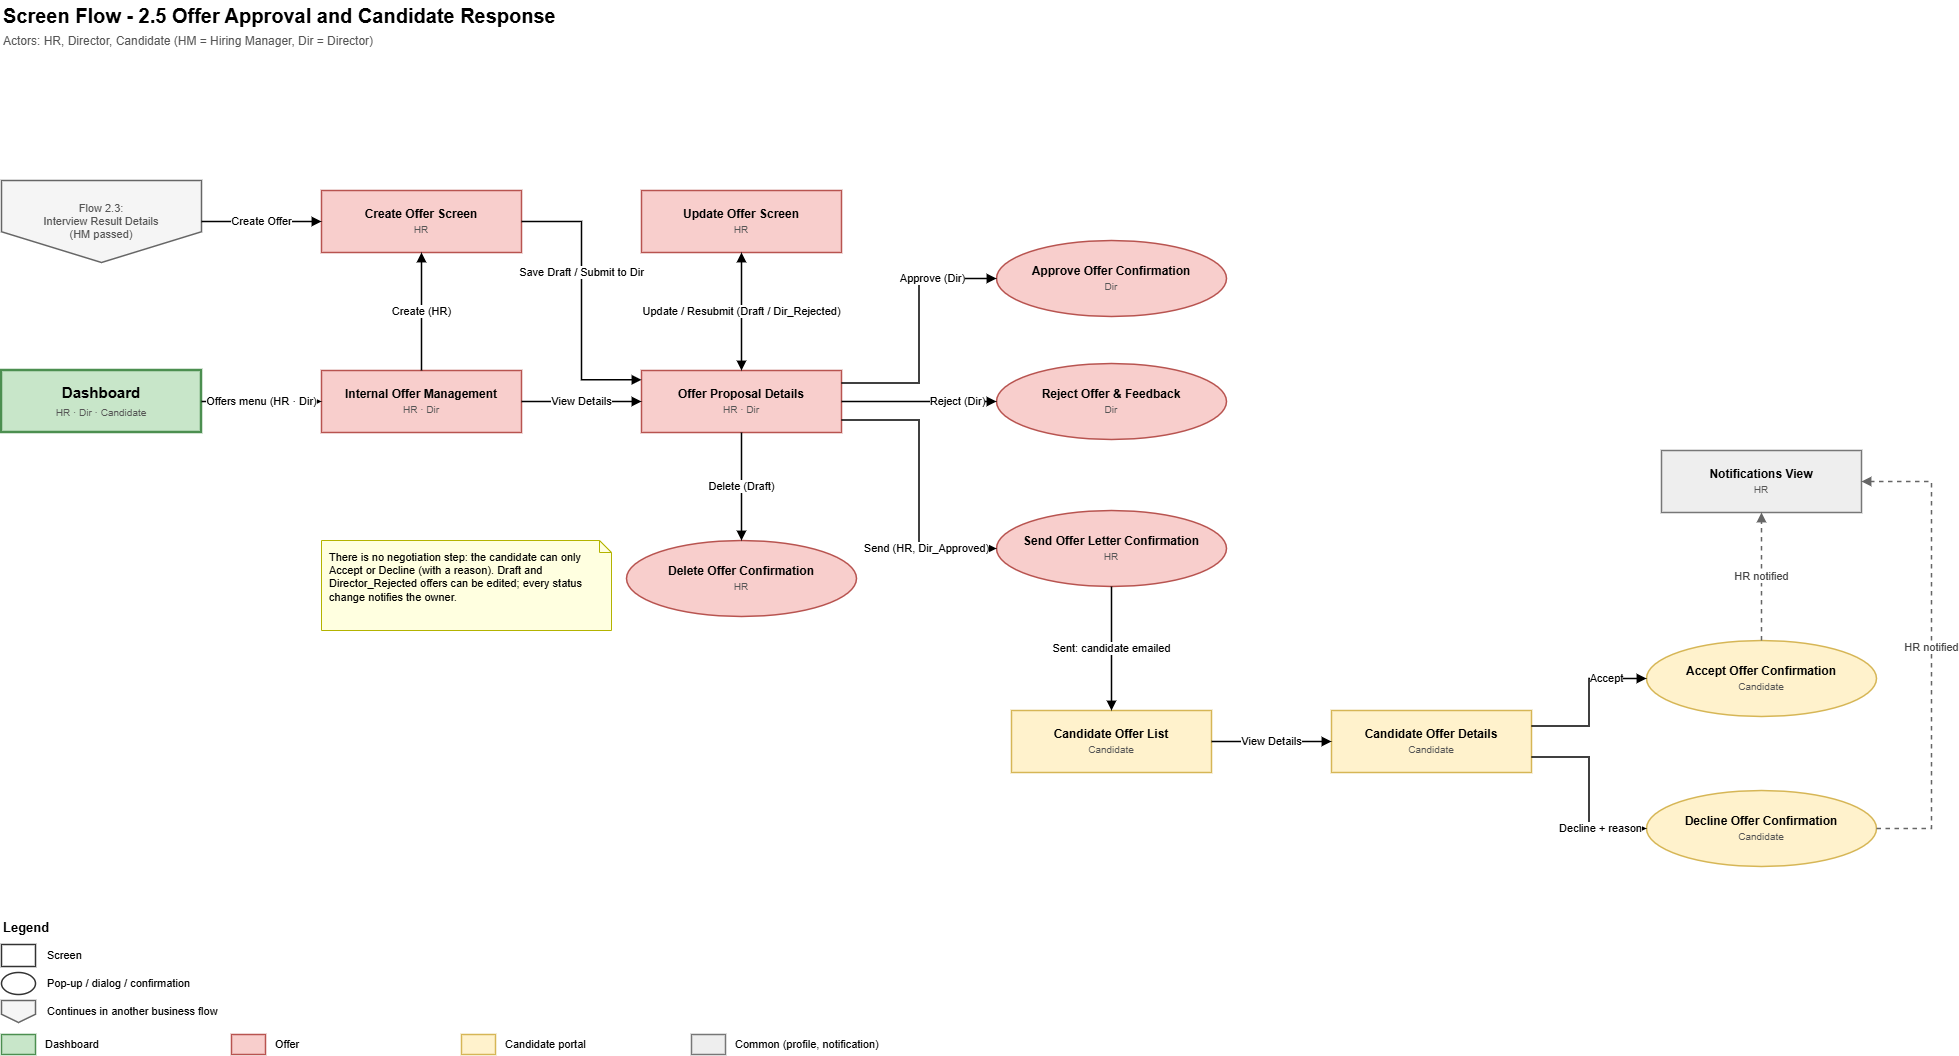

The diagram above was exported from draw.io. Its source (the exported page's mxGraphModel, read from the mxfile embedded in the PNG):
<mxGraphModel dx="2138" dy="1498" grid="1" gridSize="10" guides="1" tooltips="1" connect="1" arrows="1" fold="1" page="0" pageScale="1" pageWidth="1654" pageHeight="1169" math="0" shadow="0">
  <root>
    <mxCell id="0" />
    <mxCell id="1" parent="0" />
    <mxCell id="title" parent="1" style="text;html=1;fontStyle=1;fontSize=20;align=left;verticalAlign=middle;" value="Screen Flow - 2.5 Offer Approval and Candidate Response" vertex="1">
      <mxGeometry height="30" width="1200" x="30" y="-70" as="geometry" />
    </mxCell>
    <mxCell id="actors" parent="1" style="text;html=1;fontSize=12;fontColor=#555555;align=left;verticalAlign=middle;" value="Actors: HR, Director, Candidate   (HM = Hiring Manager, Dir = Director)" vertex="1">
      <mxGeometry height="22" width="1400" x="30" y="-40" as="geometry" />
    </mxCell>
    <mxCell id="cvref" parent="1" style="shape=offPageConnector;whiteSpace=wrap;html=1;fillColor=#F5F5F5;strokeColor=#666666;strokeWidth=1.5;fontSize=11;" value="&lt;font color=&quot;#555555&quot;&gt;Flow 2.3:&lt;br&gt;Interview Result Details&lt;br&gt;(HM passed)&lt;/font&gt;" vertex="1">
      <mxGeometry height="82" width="200" x="30" y="110" as="geometry" />
    </mxCell>
    <mxCell id="dash" parent="1" style="rounded=0;whiteSpace=wrap;html=1;fillColor=#C8E6C9;strokeColor=#4C8F50;strokeWidth=1.5;fontSize=12;strokeWidth=2.5;fontSize=15;" value="&lt;b&gt;Dashboard&lt;/b&gt;&lt;br&gt;&lt;font style=&quot;font-size:10px&quot; color=&quot;#555555&quot;&gt;HR · Dir · Candidate&lt;/font&gt;" vertex="1">
      <mxGeometry height="62" width="200" x="30" y="300" as="geometry" />
    </mxCell>
    <mxCell id="create" parent="1" style="rounded=0;whiteSpace=wrap;html=1;fillColor=#F8CECC;strokeColor=#B85450;strokeWidth=1.5;fontSize=12;" value="&lt;b&gt;Create Offer Screen&lt;/b&gt;&lt;br&gt;&lt;font style=&quot;font-size:10px&quot; color=&quot;#555555&quot;&gt;HR&lt;/font&gt;" vertex="1">
      <mxGeometry height="62" width="200" x="350" y="120" as="geometry" />
    </mxCell>
    <mxCell id="mgmt" parent="1" style="rounded=0;whiteSpace=wrap;html=1;fillColor=#F8CECC;strokeColor=#B85450;strokeWidth=1.5;fontSize=12;" value="&lt;b&gt;Internal Offer Management&lt;/b&gt;&lt;br&gt;&lt;font style=&quot;font-size:10px&quot; color=&quot;#555555&quot;&gt;HR · Dir&lt;/font&gt;" vertex="1">
      <mxGeometry height="62" width="200" x="350" y="300" as="geometry" />
    </mxCell>
    <mxCell id="detail" parent="1" style="rounded=0;whiteSpace=wrap;html=1;fillColor=#F8CECC;strokeColor=#B85450;strokeWidth=1.5;fontSize=12;" value="&lt;b&gt;Offer Proposal Details&lt;/b&gt;&lt;br&gt;&lt;font style=&quot;font-size:10px&quot; color=&quot;#555555&quot;&gt;HR · Dir&lt;/font&gt;" vertex="1">
      <mxGeometry height="62" width="200" x="670" y="300" as="geometry" />
    </mxCell>
    <mxCell id="update" parent="1" style="rounded=0;whiteSpace=wrap;html=1;fillColor=#F8CECC;strokeColor=#B85450;strokeWidth=1.5;fontSize=12;" value="&lt;b&gt;Update Offer Screen&lt;/b&gt;&lt;br&gt;&lt;font style=&quot;font-size:10px&quot; color=&quot;#555555&quot;&gt;HR&lt;/font&gt;" vertex="1">
      <mxGeometry height="62" width="200" x="670" y="120" as="geometry" />
    </mxCell>
    <mxCell id="delete" parent="1" style="ellipse;whiteSpace=wrap;html=1;fillColor=#F8CECC;strokeColor=#B85450;strokeWidth=1.5;fontSize=12;" value="&lt;b&gt;Delete Offer Confirmation&lt;/b&gt;&lt;br&gt;&lt;font style=&quot;font-size:10px&quot; color=&quot;#555555&quot;&gt;HR&lt;/font&gt;" vertex="1">
      <mxGeometry height="76" width="230" x="655" y="470" as="geometry" />
    </mxCell>
    <mxCell id="approve" parent="1" style="ellipse;whiteSpace=wrap;html=1;fillColor=#F8CECC;strokeColor=#B85450;strokeWidth=1.5;fontSize=12;" value="&lt;b&gt;Approve Offer Confirmation&lt;/b&gt;&lt;br&gt;&lt;font style=&quot;font-size:10px&quot; color=&quot;#555555&quot;&gt;Dir&lt;/font&gt;" vertex="1">
      <mxGeometry height="76" width="230" x="1025" y="170" as="geometry" />
    </mxCell>
    <mxCell id="reject" parent="1" style="ellipse;whiteSpace=wrap;html=1;fillColor=#F8CECC;strokeColor=#B85450;strokeWidth=1.5;fontSize=12;" value="&lt;b&gt;Reject Offer &amp;amp; Feedback&lt;/b&gt;&lt;br&gt;&lt;font style=&quot;font-size:10px&quot; color=&quot;#555555&quot;&gt;Dir&lt;/font&gt;" vertex="1">
      <mxGeometry height="76" width="230" x="1025" y="293" as="geometry" />
    </mxCell>
    <mxCell id="send" parent="1" style="ellipse;whiteSpace=wrap;html=1;fillColor=#F8CECC;strokeColor=#B85450;strokeWidth=1.5;fontSize=12;" value="&lt;b&gt;Send Offer Letter Confirmation&lt;/b&gt;&lt;br&gt;&lt;font style=&quot;font-size:10px&quot; color=&quot;#555555&quot;&gt;HR&lt;/font&gt;" vertex="1">
      <mxGeometry height="76" width="230" x="1025" y="440" as="geometry" />
    </mxCell>
    <mxCell id="clist" parent="1" style="rounded=0;whiteSpace=wrap;html=1;fillColor=#FFF2CC;strokeColor=#D6B656;strokeWidth=1.5;fontSize=12;" value="&lt;b&gt;Candidate Offer List&lt;/b&gt;&lt;br&gt;&lt;font style=&quot;font-size:10px&quot; color=&quot;#555555&quot;&gt;Candidate&lt;/font&gt;" vertex="1">
      <mxGeometry height="62" width="200" x="1040" y="640" as="geometry" />
    </mxCell>
    <mxCell id="cdetail" parent="1" style="rounded=0;whiteSpace=wrap;html=1;fillColor=#FFF2CC;strokeColor=#D6B656;strokeWidth=1.5;fontSize=12;" value="&lt;b&gt;Candidate Offer Details&lt;/b&gt;&lt;br&gt;&lt;font style=&quot;font-size:10px&quot; color=&quot;#555555&quot;&gt;Candidate&lt;/font&gt;" vertex="1">
      <mxGeometry height="62" width="200" x="1360" y="640" as="geometry" />
    </mxCell>
    <mxCell id="accept" parent="1" style="ellipse;whiteSpace=wrap;html=1;fillColor=#FFF2CC;strokeColor=#D6B656;strokeWidth=1.5;fontSize=12;" value="&lt;b&gt;Accept Offer Confirmation&lt;/b&gt;&lt;br&gt;&lt;font style=&quot;font-size:10px&quot; color=&quot;#555555&quot;&gt;Candidate&lt;/font&gt;" vertex="1">
      <mxGeometry height="76" width="230" x="1675" y="570" as="geometry" />
    </mxCell>
    <mxCell id="decline" parent="1" style="ellipse;whiteSpace=wrap;html=1;fillColor=#FFF2CC;strokeColor=#D6B656;strokeWidth=1.5;fontSize=12;" value="&lt;b&gt;Decline Offer Confirmation&lt;/b&gt;&lt;br&gt;&lt;font style=&quot;font-size:10px&quot; color=&quot;#555555&quot;&gt;Candidate&lt;/font&gt;" vertex="1">
      <mxGeometry height="76" width="230" x="1675" y="720" as="geometry" />
    </mxCell>
    <mxCell id="notif" parent="1" style="rounded=0;whiteSpace=wrap;html=1;fillColor=#EEEEEE;strokeColor=#777777;strokeWidth=1.5;fontSize=12;" value="&lt;b&gt;Notifications View&lt;/b&gt;&lt;br&gt;&lt;font style=&quot;font-size:10px&quot; color=&quot;#555555&quot;&gt;HR&lt;/font&gt;" vertex="1">
      <mxGeometry height="62" width="200" x="1690" y="380" as="geometry" />
    </mxCell>
    <mxCell id="n4" parent="1" style="shape=note;size=12;whiteSpace=wrap;html=1;align=left;verticalAlign=top;spacingLeft=6;spacingTop=4;fillColor=#FFFFE0;strokeColor=#B3B300;fontSize=11;" value="There is no negotiation step: the candidate can only Accept or Decline (with a reason). Draft and Director_Rejected offers can be edited; every status change notifies the owner." vertex="1">
      <mxGeometry height="90" width="290" x="350" y="470" as="geometry" />
    </mxCell>
    <mxCell id="e0" edge="1" parent="1" source="cvref" style="edgeStyle=orthogonalEdgeStyle;rounded=0;orthogonalLoop=1;jettySize=auto;html=1;endArrow=block;endFill=1;strokeWidth=1.5;fontSize=11;labelBackgroundColor=#FFFFFF;exitX=1;exitY=0.5;exitDx=0;exitDy=0;entryX=0;entryY=0.5;entryDx=0;entryDy=0;" target="create" value="Create Offer">
      <mxGeometry relative="1" as="geometry" />
    </mxCell>
    <mxCell id="e1" edge="1" parent="1" source="dash" style="edgeStyle=orthogonalEdgeStyle;rounded=0;orthogonalLoop=1;jettySize=auto;html=1;endArrow=block;endFill=1;strokeWidth=1.5;fontSize=11;labelBackgroundColor=#FFFFFF;exitX=1;exitY=0.5;exitDx=0;exitDy=0;entryX=0;entryY=0.5;entryDx=0;entryDy=0;" target="mgmt" value="Offers menu (HR · Dir)">
      <mxGeometry relative="1" as="geometry" />
    </mxCell>
    <mxCell id="e2" edge="1" parent="1" source="mgmt" style="edgeStyle=orthogonalEdgeStyle;rounded=0;orthogonalLoop=1;jettySize=auto;html=1;endArrow=block;endFill=1;strokeWidth=1.5;fontSize=11;labelBackgroundColor=#FFFFFF;exitX=0.5;exitY=0;exitDx=0;exitDy=0;entryX=0.5;entryY=1;entryDx=0;entryDy=0;" target="create" value="Create (HR)">
      <mxGeometry relative="1" as="geometry" />
    </mxCell>
    <mxCell id="e3" edge="1" parent="1" source="create" style="edgeStyle=orthogonalEdgeStyle;rounded=0;orthogonalLoop=1;jettySize=auto;html=1;endArrow=block;endFill=1;strokeWidth=1.5;fontSize=11;labelBackgroundColor=#FFFFFF;exitX=1;exitY=0.5;exitDx=0;exitDy=0;entryX=0;entryY=0.15;entryDx=0;entryDy=0;" target="detail" value="Save Draft / Submit to Dir">
      <mxGeometry relative="1" x="-0.2" as="geometry" />
    </mxCell>
    <mxCell id="e4" edge="1" parent="1" source="mgmt" style="edgeStyle=orthogonalEdgeStyle;rounded=0;orthogonalLoop=1;jettySize=auto;html=1;endArrow=block;endFill=1;strokeWidth=1.5;fontSize=11;labelBackgroundColor=#FFFFFF;exitX=1;exitY=0.5;exitDx=0;exitDy=0;entryX=0;entryY=0.5;entryDx=0;entryDy=0;" target="detail" value="View Details">
      <mxGeometry relative="1" as="geometry" />
    </mxCell>
    <mxCell id="e5" edge="1" parent="1" source="detail" style="edgeStyle=orthogonalEdgeStyle;rounded=0;orthogonalLoop=1;jettySize=auto;html=1;endArrow=block;endFill=1;strokeWidth=1.5;fontSize=11;labelBackgroundColor=#FFFFFF;startArrow=block;startFill=1;exitX=0.5;exitY=0;exitDx=0;exitDy=0;entryX=0.5;entryY=1;entryDx=0;entryDy=0;" target="update" value="Update / Resubmit (Draft / Dir_Rejected)">
      <mxGeometry relative="1" as="geometry" />
    </mxCell>
    <mxCell id="e6" edge="1" parent="1" source="detail" style="edgeStyle=orthogonalEdgeStyle;rounded=0;orthogonalLoop=1;jettySize=auto;html=1;endArrow=block;endFill=1;strokeWidth=1.5;fontSize=11;labelBackgroundColor=#FFFFFF;exitX=0.5;exitY=1;exitDx=0;exitDy=0;entryX=0.5;entryY=0;entryDx=0;entryDy=0;" target="delete" value="Delete (Draft)">
      <mxGeometry relative="1" as="geometry" />
    </mxCell>
    <mxCell id="e7" edge="1" parent="1" source="detail" style="edgeStyle=orthogonalEdgeStyle;rounded=0;orthogonalLoop=1;jettySize=auto;html=1;endArrow=block;endFill=1;strokeWidth=1.5;fontSize=11;labelBackgroundColor=#FFFFFF;exitX=1;exitY=0.2;exitDx=0;exitDy=0;entryX=0;entryY=0.5;entryDx=0;entryDy=0;" target="approve" value="Approve (Dir)">
      <mxGeometry relative="1" x="0.5" as="geometry" />
    </mxCell>
    <mxCell id="e8" edge="1" parent="1" source="detail" style="edgeStyle=orthogonalEdgeStyle;rounded=0;orthogonalLoop=1;jettySize=auto;html=1;endArrow=block;endFill=1;strokeWidth=1.5;fontSize=11;labelBackgroundColor=#FFFFFF;exitX=1;exitY=0.5;exitDx=0;exitDy=0;entryX=0;entryY=0.5;entryDx=0;entryDy=0;" target="reject" value="Reject (Dir)">
      <mxGeometry relative="1" x="0.5" as="geometry" />
    </mxCell>
    <mxCell id="e9" edge="1" parent="1" source="detail" style="edgeStyle=orthogonalEdgeStyle;rounded=0;orthogonalLoop=1;jettySize=auto;html=1;endArrow=block;endFill=1;strokeWidth=1.5;fontSize=11;labelBackgroundColor=#FFFFFF;exitX=1;exitY=0.8;exitDx=0;exitDy=0;entryX=0;entryY=0.5;entryDx=0;entryDy=0;" target="send" value="Send (HR, Dir_Approved)">
      <mxGeometry relative="1" x="0.5" as="geometry" />
    </mxCell>
    <mxCell id="e10" edge="1" parent="1" source="send" style="edgeStyle=orthogonalEdgeStyle;rounded=0;orthogonalLoop=1;jettySize=auto;html=1;endArrow=block;endFill=1;strokeWidth=1.5;fontSize=11;labelBackgroundColor=#FFFFFF;exitX=0.5;exitY=1;exitDx=0;exitDy=0;entryX=0.5;entryY=0;entryDx=0;entryDy=0;" target="clist" value="Sent: candidate emailed">
      <mxGeometry relative="1" as="geometry" />
    </mxCell>
    <mxCell id="e11" edge="1" parent="1" source="clist" style="edgeStyle=orthogonalEdgeStyle;rounded=0;orthogonalLoop=1;jettySize=auto;html=1;endArrow=block;endFill=1;strokeWidth=1.5;fontSize=11;labelBackgroundColor=#FFFFFF;exitX=1;exitY=0.5;exitDx=0;exitDy=0;entryX=0;entryY=0.5;entryDx=0;entryDy=0;" target="cdetail" value="View Details">
      <mxGeometry relative="1" as="geometry" />
    </mxCell>
    <mxCell id="e12" edge="1" parent="1" source="cdetail" style="edgeStyle=orthogonalEdgeStyle;rounded=0;orthogonalLoop=1;jettySize=auto;html=1;endArrow=block;endFill=1;strokeWidth=1.5;fontSize=11;labelBackgroundColor=#FFFFFF;exitX=1;exitY=0.25;exitDx=0;exitDy=0;entryX=0;entryY=0.5;entryDx=0;entryDy=0;" target="accept" value="Accept">
      <mxGeometry relative="1" x="0.5" as="geometry" />
    </mxCell>
    <mxCell id="e13" edge="1" parent="1" source="cdetail" style="edgeStyle=orthogonalEdgeStyle;rounded=0;orthogonalLoop=1;jettySize=auto;html=1;endArrow=block;endFill=1;strokeWidth=1.5;fontSize=11;labelBackgroundColor=#FFFFFF;exitX=1;exitY=0.75;exitDx=0;exitDy=0;entryX=0;entryY=0.5;entryDx=0;entryDy=0;" target="decline" value="Decline + reason">
      <mxGeometry relative="1" x="0.5" as="geometry" />
    </mxCell>
    <mxCell id="e14" edge="1" parent="1" source="accept" style="edgeStyle=orthogonalEdgeStyle;rounded=0;orthogonalLoop=1;jettySize=auto;html=1;endArrow=block;endFill=1;strokeWidth=1.5;fontSize=11;labelBackgroundColor=#FFFFFF;dashed=1;strokeColor=#666666;fontColor=#444444;exitX=0.5;exitY=0;exitDx=0;exitDy=0;entryX=0.5;entryY=1;entryDx=0;entryDy=0;" target="notif" value="HR notified">
      <mxGeometry relative="1" as="geometry" />
    </mxCell>
    <mxCell id="e15" edge="1" parent="1" source="decline" style="edgeStyle=orthogonalEdgeStyle;rounded=0;orthogonalLoop=1;jettySize=auto;html=1;endArrow=block;endFill=1;strokeWidth=1.5;fontSize=11;labelBackgroundColor=#FFFFFF;dashed=1;strokeColor=#666666;fontColor=#444444;exitX=1;exitY=0.5;exitDx=0;exitDy=0;entryX=1;entryY=0.5;entryDx=0;entryDy=0;" target="notif" value="HR notified">
      <mxGeometry relative="1" as="geometry">
        <Array as="points">
          <mxPoint x="1960" y="758" />
          <mxPoint x="1960" y="411" />
        </Array>
      </mxGeometry>
    </mxCell>
    <mxCell id="lg_t" parent="1" style="text;html=1;fontStyle=1;fontSize=13;align=left;verticalAlign=middle;" value="Legend" vertex="1">
      <mxGeometry height="22" width="120" x="30" y="846" as="geometry" />
    </mxCell>
    <mxCell id="lg0" parent="1" style="rounded=0;whiteSpace=wrap;html=1;fillColor=#FFFFFF;strokeColor=#333333;strokeWidth=1.5;" value="" vertex="1">
      <mxGeometry height="22" width="34" x="30" y="874" as="geometry" />
    </mxCell>
    <mxCell id="lt0" parent="1" style="text;html=1;align=left;verticalAlign=middle;fontSize=11;" value="Screen" vertex="1">
      <mxGeometry height="22" width="520" x="74" y="874" as="geometry" />
    </mxCell>
    <mxCell id="lg1" parent="1" style="ellipse;whiteSpace=wrap;html=1;fillColor=#FFFFFF;strokeColor=#333333;strokeWidth=1.5;" value="" vertex="1">
      <mxGeometry height="22" width="34" x="30" y="902" as="geometry" />
    </mxCell>
    <mxCell id="lt1" parent="1" style="text;html=1;align=left;verticalAlign=middle;fontSize=11;" value="Pop-up / dialog / confirmation" vertex="1">
      <mxGeometry height="22" width="520" x="74" y="902" as="geometry" />
    </mxCell>
    <mxCell id="lg2" parent="1" style="shape=offPageConnector;whiteSpace=wrap;html=1;fillColor=#F5F5F5;strokeColor=#666666;strokeWidth=1.5;" value="" vertex="1">
      <mxGeometry height="22" width="34" x="30" y="930" as="geometry" />
    </mxCell>
    <mxCell id="lt2" parent="1" style="text;html=1;align=left;verticalAlign=middle;fontSize=11;" value="Continues in another business flow" vertex="1">
      <mxGeometry height="22" width="520" x="74" y="930" as="geometry" />
    </mxCell>
    <mxCell id="la0" parent="1" style="rounded=0;whiteSpace=wrap;html=1;fillColor=#C8E6C9;strokeColor=#4C8F50;strokeWidth=1.5;" value="" vertex="1">
      <mxGeometry height="20" width="34" x="30" y="964" as="geometry" />
    </mxCell>
    <mxCell id="lan0" parent="1" style="text;html=1;align=left;verticalAlign=middle;fontSize=11;" value="Dashboard" vertex="1">
      <mxGeometry height="20" width="180" x="72" y="964" as="geometry" />
    </mxCell>
    <mxCell id="la1" parent="1" style="rounded=0;whiteSpace=wrap;html=1;fillColor=#F8CECC;strokeColor=#B85450;strokeWidth=1.5;" value="" vertex="1">
      <mxGeometry height="20" width="34" x="260" y="964" as="geometry" />
    </mxCell>
    <mxCell id="lan1" parent="1" style="text;html=1;align=left;verticalAlign=middle;fontSize=11;" value="Offer" vertex="1">
      <mxGeometry height="20" width="180" x="302" y="964" as="geometry" />
    </mxCell>
    <mxCell id="la2" parent="1" style="rounded=0;whiteSpace=wrap;html=1;fillColor=#FFF2CC;strokeColor=#D6B656;strokeWidth=1.5;" value="" vertex="1">
      <mxGeometry height="20" width="34" x="490" y="964" as="geometry" />
    </mxCell>
    <mxCell id="lan2" parent="1" style="text;html=1;align=left;verticalAlign=middle;fontSize=11;" value="Candidate portal" vertex="1">
      <mxGeometry height="20" width="180" x="532" y="964" as="geometry" />
    </mxCell>
    <mxCell id="la3" parent="1" style="rounded=0;whiteSpace=wrap;html=1;fillColor=#EEEEEE;strokeColor=#777777;strokeWidth=1.5;" value="" vertex="1">
      <mxGeometry height="20" width="34" x="720" y="964" as="geometry" />
    </mxCell>
    <mxCell id="lan3" parent="1" style="text;html=1;align=left;verticalAlign=middle;fontSize=11;" value="Common (profile, notification)" vertex="1">
      <mxGeometry height="20" width="180" x="762" y="964" as="geometry" />
    </mxCell>
  </root>
</mxGraphModel>